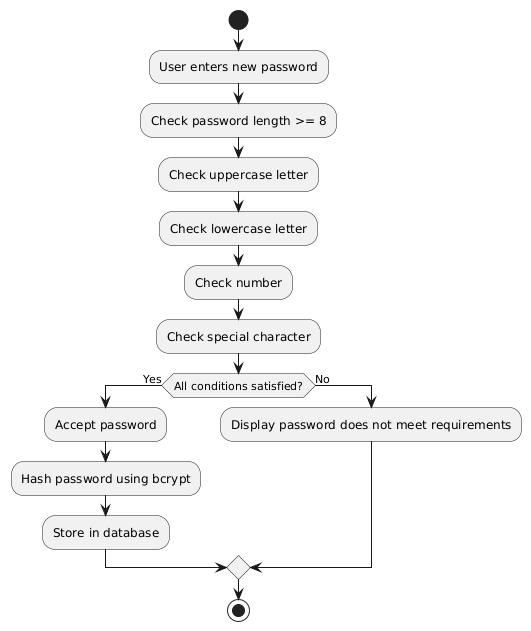

The diagram above was rendered by PlantUML. Its source (embedded in the PNG):
@startuml
start
:User enters new password;
:Check password length >= 8;
:Check uppercase letter;
:Check lowercase letter;
:Check number;
:Check special character;
if (All conditions satisfied?) then (Yes)
  :Accept password;
  :Hash password using bcrypt;
  :Store in database;
else (No)
  :Display password does not meet requirements;
endif
stop
@enduml